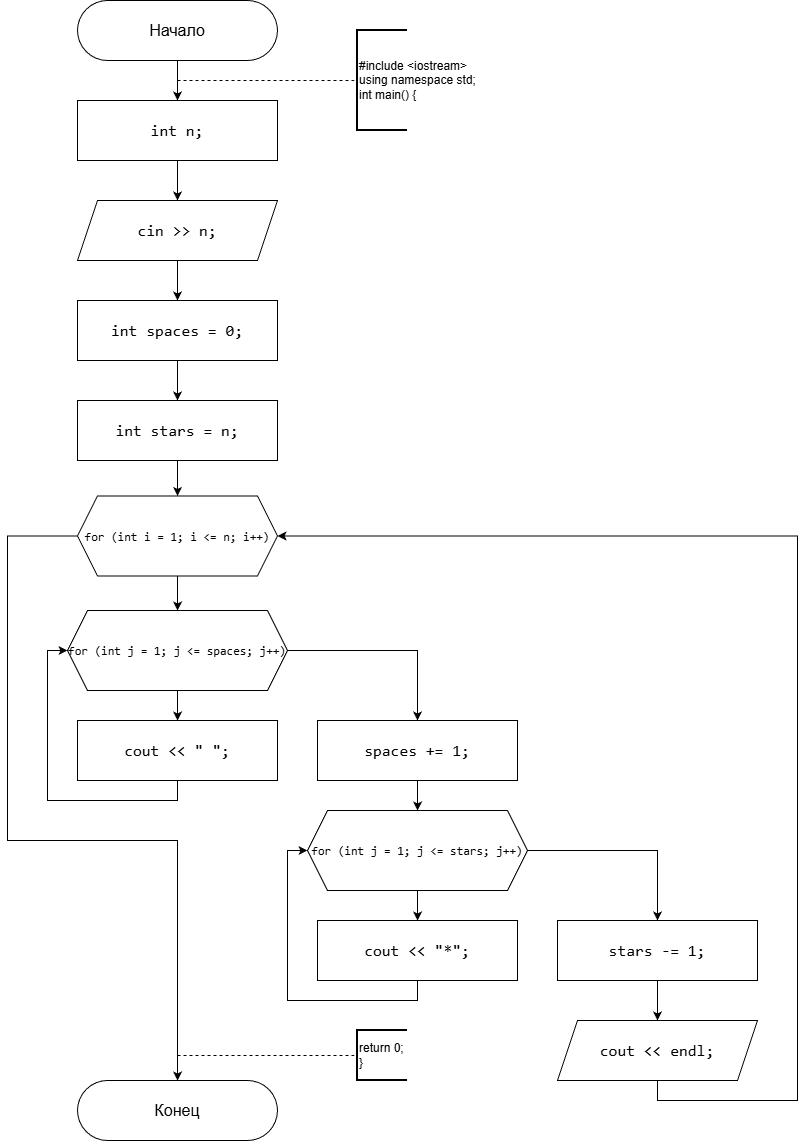

The diagram above was exported from draw.io. Its source (the exported page's mxGraphModel, read from the mxfile embedded in the PNG):
<mxGraphModel dx="1427" dy="1925" grid="1" gridSize="10" guides="1" tooltips="1" connect="1" arrows="1" fold="1" page="1" pageScale="1" pageWidth="827" pageHeight="1169" background="#ffffff" math="0" shadow="0">
  <root>
    <mxCell id="0" />
    <mxCell id="1" parent="0" />
    <mxCell id="NbiqPm1whalU9bglgdJ3-3" edge="1" parent="1" source="NbiqPm1whalU9bglgdJ3-1" style="edgeStyle=orthogonalEdgeStyle;rounded=0;orthogonalLoop=1;jettySize=auto;html=1;" target="NbiqPm1whalU9bglgdJ3-2" value="">
      <mxGeometry relative="1" as="geometry" />
    </mxCell>
    <mxCell id="NbiqPm1whalU9bglgdJ3-1" parent="1" style="rounded=1;whiteSpace=wrap;html=1;arcSize=50;" value="&lt;font style=&quot;font-size: 16px;&quot;&gt;Начало&lt;/font&gt;" vertex="1">
      <mxGeometry height="60" width="200" x="320" y="-1160" as="geometry" />
    </mxCell>
    <mxCell id="mN2YSZWcigzklTu5285c-2" edge="1" parent="1" source="NbiqPm1whalU9bglgdJ3-2" style="edgeStyle=orthogonalEdgeStyle;rounded=0;orthogonalLoop=1;jettySize=auto;html=1;" target="mN2YSZWcigzklTu5285c-1" value="">
      <mxGeometry relative="1" as="geometry" />
    </mxCell>
    <mxCell id="NbiqPm1whalU9bglgdJ3-2" parent="1" style="rounded=0;whiteSpace=wrap;html=1;" value="&lt;div style=&quot;font-family: Consolas, &amp;quot;Courier New&amp;quot;, monospace; font-size: 16px; line-height: 22px; white-space: pre;&quot;&gt;&lt;span&gt;&lt;font style=&quot;color: rgb(0, 0, 0);&quot;&gt;&lt;span&gt;int&lt;/span&gt; &lt;span&gt;n&lt;/span&gt;;&lt;/font&gt;&lt;/span&gt;&lt;/div&gt;" vertex="1">
      <mxGeometry height="60" width="200" x="320" y="-1060" as="geometry" />
    </mxCell>
    <mxCell id="NbiqPm1whalU9bglgdJ3-4" edge="1" parent="1" style="endArrow=none;dashed=1;html=1;rounded=0;entryX=0;entryY=0.5;entryDx=0;entryDy=0;entryPerimeter=0;" target="NbiqPm1whalU9bglgdJ3-5" value="">
      <mxGeometry height="50" relative="1" width="50" as="geometry">
        <mxPoint x="420" y="-1080" as="sourcePoint" />
        <mxPoint x="600" y="-1080" as="targetPoint" />
      </mxGeometry>
    </mxCell>
    <mxCell id="NbiqPm1whalU9bglgdJ3-5" parent="1" style="strokeWidth=2;html=1;shape=mxgraph.flowchart.annotation_1;align=left;pointerEvents=1;" value="#include &amp;lt;iostream&amp;gt;&lt;div&gt;using namespace std;&lt;/div&gt;&lt;div&gt;int main() {&lt;/div&gt;" vertex="1">
      <mxGeometry height="100" width="50" x="600" y="-1130" as="geometry" />
    </mxCell>
    <mxCell id="mN2YSZWcigzklTu5285c-5" edge="1" parent="1" source="mN2YSZWcigzklTu5285c-1" style="edgeStyle=orthogonalEdgeStyle;rounded=0;orthogonalLoop=1;jettySize=auto;html=1;" target="mN2YSZWcigzklTu5285c-3" value="">
      <mxGeometry relative="1" as="geometry" />
    </mxCell>
    <mxCell id="mN2YSZWcigzklTu5285c-1" parent="1" style="shape=parallelogram;perimeter=parallelogramPerimeter;whiteSpace=wrap;html=1;fixedSize=1;" value="&lt;div style=&quot;font-family: Consolas, &amp;quot;Courier New&amp;quot;, monospace; font-size: 16px; line-height: 22px; white-space: pre;&quot;&gt;&lt;span&gt;&lt;font style=&quot;color: rgb(0, 0, 0);&quot;&gt;&lt;span&gt;cin&lt;/span&gt; &lt;span&gt;&amp;gt;&amp;gt;&lt;/span&gt; &lt;span&gt;n&lt;/span&gt;;&lt;/font&gt;&lt;/span&gt;&lt;/div&gt;" vertex="1">
      <mxGeometry height="60" width="200" x="320" y="-960" as="geometry" />
    </mxCell>
    <mxCell id="mN2YSZWcigzklTu5285c-6" edge="1" parent="1" source="mN2YSZWcigzklTu5285c-3" style="edgeStyle=orthogonalEdgeStyle;rounded=0;orthogonalLoop=1;jettySize=auto;html=1;" target="mN2YSZWcigzklTu5285c-4" value="">
      <mxGeometry relative="1" as="geometry" />
    </mxCell>
    <mxCell id="mN2YSZWcigzklTu5285c-3" parent="1" style="rounded=0;whiteSpace=wrap;html=1;" value="&lt;div style=&quot;font-family: Consolas, &amp;quot;Courier New&amp;quot;, monospace; font-size: 16px; line-height: 22px; white-space: pre;&quot;&gt;&lt;span&gt;&lt;font style=&quot;color: rgb(0, 0, 0);&quot;&gt;&lt;span&gt;int&lt;/span&gt; &lt;span&gt;spaces&lt;/span&gt; &lt;span&gt;=&lt;/span&gt; 0;&lt;/font&gt;&lt;/span&gt;&lt;/div&gt;" vertex="1">
      <mxGeometry height="60" width="200" x="320" y="-860" as="geometry" />
    </mxCell>
    <mxCell id="mN2YSZWcigzklTu5285c-8" edge="1" parent="1" source="mN2YSZWcigzklTu5285c-4" style="edgeStyle=orthogonalEdgeStyle;rounded=0;orthogonalLoop=1;jettySize=auto;html=1;" target="mN2YSZWcigzklTu5285c-7" value="">
      <mxGeometry relative="1" as="geometry" />
    </mxCell>
    <mxCell id="mN2YSZWcigzklTu5285c-4" parent="1" style="rounded=0;whiteSpace=wrap;html=1;" value="&lt;div style=&quot;font-family: Consolas, &amp;quot;Courier New&amp;quot;, monospace; font-size: 16px; line-height: 22px; white-space: pre;&quot;&gt;&lt;span&gt;&lt;font style=&quot;color: rgb(0, 0, 0);&quot;&gt;&lt;span&gt;int&lt;/span&gt; &lt;span&gt;stars&lt;/span&gt; &lt;span&gt;=&lt;/span&gt; n;&lt;/font&gt;&lt;/span&gt;&lt;/div&gt;" vertex="1">
      <mxGeometry height="60" width="200" x="320" y="-760" as="geometry" />
    </mxCell>
    <mxCell id="mN2YSZWcigzklTu5285c-16" edge="1" parent="1" source="mN2YSZWcigzklTu5285c-7" style="edgeStyle=orthogonalEdgeStyle;rounded=0;orthogonalLoop=1;jettySize=auto;html=1;" target="mN2YSZWcigzklTu5285c-9" value="">
      <mxGeometry relative="1" as="geometry" />
    </mxCell>
    <mxCell id="mN2YSZWcigzklTu5285c-29" edge="1" parent="1" source="mN2YSZWcigzklTu5285c-7" style="edgeStyle=orthogonalEdgeStyle;rounded=0;orthogonalLoop=1;jettySize=auto;html=1;exitX=0;exitY=0.5;exitDx=0;exitDy=0;" target="mN2YSZWcigzklTu5285c-28">
      <mxGeometry relative="1" as="geometry">
        <Array as="points">
          <mxPoint x="250" y="-625" />
          <mxPoint x="250" y="-320" />
          <mxPoint x="420" y="-320" />
        </Array>
      </mxGeometry>
    </mxCell>
    <mxCell id="mN2YSZWcigzklTu5285c-7" parent="1" style="shape=hexagon;perimeter=hexagonPerimeter2;whiteSpace=wrap;html=1;fixedSize=1;" value="&lt;div style=&quot;font-family: Consolas, &amp;quot;Courier New&amp;quot;, monospace; line-height: 22px; white-space: pre;&quot;&gt;&lt;font style=&quot;color: rgb(0, 0, 0);&quot;&gt;&lt;span&gt;for&lt;/span&gt; (&lt;span&gt;int&lt;/span&gt; &lt;span&gt;i&lt;/span&gt; &lt;span&gt;=&lt;/span&gt; &lt;span&gt;1&lt;/span&gt;; &lt;span&gt;i&lt;/span&gt; &lt;span&gt;&amp;lt;=&lt;/span&gt; &lt;span&gt;n&lt;/span&gt;; &lt;span&gt;i&lt;/span&gt;&lt;span&gt;++&lt;/span&gt;)&lt;/font&gt;&lt;/div&gt;" vertex="1">
      <mxGeometry height="80" width="200" x="320" y="-664.5" as="geometry" />
    </mxCell>
    <mxCell id="mN2YSZWcigzklTu5285c-12" edge="1" parent="1" source="mN2YSZWcigzklTu5285c-9" style="edgeStyle=orthogonalEdgeStyle;rounded=0;orthogonalLoop=1;jettySize=auto;html=1;" target="mN2YSZWcigzklTu5285c-10" value="">
      <mxGeometry relative="1" as="geometry" />
    </mxCell>
    <mxCell id="mN2YSZWcigzklTu5285c-15" edge="1" parent="1" source="mN2YSZWcigzklTu5285c-9" style="edgeStyle=orthogonalEdgeStyle;rounded=0;orthogonalLoop=1;jettySize=auto;html=1;exitX=1;exitY=0.5;exitDx=0;exitDy=0;entryX=0.5;entryY=0;entryDx=0;entryDy=0;" target="mN2YSZWcigzklTu5285c-14">
      <mxGeometry relative="1" as="geometry" />
    </mxCell>
    <mxCell id="mN2YSZWcigzklTu5285c-9" parent="1" style="shape=hexagon;perimeter=hexagonPerimeter2;whiteSpace=wrap;html=1;fixedSize=1;" value="&lt;div style=&quot;font-family: Consolas, &amp;quot;Courier New&amp;quot;, monospace; line-height: 22px; white-space: pre;&quot;&gt;&lt;font style=&quot;color: rgb(0, 0, 0);&quot;&gt;&lt;span&gt;for&lt;/span&gt; (&lt;span&gt;int&lt;/span&gt; &lt;span&gt;j&lt;/span&gt; &lt;span&gt;=&lt;/span&gt; &lt;span&gt;1&lt;/span&gt;; &lt;span&gt;j&lt;/span&gt; &lt;span&gt;&amp;lt;=&lt;/span&gt; &lt;span&gt;spaces&lt;/span&gt;; &lt;span&gt;j&lt;/span&gt;&lt;span&gt;++&lt;/span&gt;)&lt;/font&gt;&lt;/div&gt;" vertex="1">
      <mxGeometry height="80" width="220" x="310" y="-550" as="geometry" />
    </mxCell>
    <mxCell id="mN2YSZWcigzklTu5285c-13" edge="1" parent="1" source="mN2YSZWcigzklTu5285c-10" style="edgeStyle=orthogonalEdgeStyle;rounded=0;orthogonalLoop=1;jettySize=auto;html=1;exitX=0.5;exitY=1;exitDx=0;exitDy=0;entryX=0;entryY=0.5;entryDx=0;entryDy=0;" target="mN2YSZWcigzklTu5285c-9">
      <mxGeometry relative="1" as="geometry" />
    </mxCell>
    <mxCell id="mN2YSZWcigzklTu5285c-10" parent="1" style="rounded=0;whiteSpace=wrap;html=1;" value="&lt;div style=&quot;font-family: Consolas, &amp;quot;Courier New&amp;quot;, monospace; font-size: 16px; line-height: 22px; white-space: pre;&quot;&gt;&lt;div style=&quot;line-height: 22px;&quot;&gt;&lt;span&gt;&lt;font style=&quot;color: rgb(0, 0, 0);&quot;&gt;&lt;span&gt;cout&lt;/span&gt; &lt;span&gt;&amp;lt;&amp;lt;&lt;/span&gt; &lt;span&gt;&quot; &quot;&lt;/span&gt;;&lt;/font&gt;&lt;/span&gt;&lt;/div&gt;&lt;/div&gt;" vertex="1">
      <mxGeometry height="60" width="200" x="320" y="-440" as="geometry" />
    </mxCell>
    <mxCell id="mN2YSZWcigzklTu5285c-18" edge="1" parent="1" source="mN2YSZWcigzklTu5285c-14" style="edgeStyle=orthogonalEdgeStyle;rounded=0;orthogonalLoop=1;jettySize=auto;html=1;" target="mN2YSZWcigzklTu5285c-17" value="">
      <mxGeometry relative="1" as="geometry" />
    </mxCell>
    <mxCell id="mN2YSZWcigzklTu5285c-14" parent="1" style="rounded=0;whiteSpace=wrap;html=1;" value="&lt;div style=&quot;font-family: Consolas, &amp;quot;Courier New&amp;quot;, monospace; font-size: 16px; line-height: 22px; white-space: pre;&quot;&gt;&lt;span&gt;&lt;font style=&quot;color: rgb(0, 0, 0);&quot;&gt;&lt;span&gt;spaces&lt;/span&gt; +&lt;span&gt;=&lt;/span&gt; &lt;span&gt;1&lt;/span&gt;;&lt;/font&gt;&lt;/span&gt;&lt;/div&gt;" vertex="1">
      <mxGeometry height="60" width="200" x="560" y="-440" as="geometry" />
    </mxCell>
    <mxCell id="mN2YSZWcigzklTu5285c-20" edge="1" parent="1" source="mN2YSZWcigzklTu5285c-17" style="edgeStyle=orthogonalEdgeStyle;rounded=0;orthogonalLoop=1;jettySize=auto;html=1;" target="mN2YSZWcigzklTu5285c-19" value="">
      <mxGeometry relative="1" as="geometry" />
    </mxCell>
    <mxCell id="mN2YSZWcigzklTu5285c-23" edge="1" parent="1" source="mN2YSZWcigzklTu5285c-17" style="edgeStyle=orthogonalEdgeStyle;rounded=0;orthogonalLoop=1;jettySize=auto;html=1;exitX=1;exitY=0.5;exitDx=0;exitDy=0;entryX=0.5;entryY=0;entryDx=0;entryDy=0;" target="mN2YSZWcigzklTu5285c-22">
      <mxGeometry relative="1" as="geometry" />
    </mxCell>
    <mxCell id="mN2YSZWcigzklTu5285c-17" parent="1" style="shape=hexagon;perimeter=hexagonPerimeter2;whiteSpace=wrap;html=1;fixedSize=1;" value="&lt;div style=&quot;font-family: Consolas, &amp;quot;Courier New&amp;quot;, monospace; line-height: 22px; white-space: pre;&quot;&gt;&lt;font style=&quot;color: rgb(0, 0, 0);&quot;&gt;&lt;span&gt;for&lt;/span&gt; (&lt;span&gt;int&lt;/span&gt; &lt;span&gt;j&lt;/span&gt; &lt;span&gt;=&lt;/span&gt; &lt;span&gt;1&lt;/span&gt;; &lt;span&gt;j&lt;/span&gt; &lt;span&gt;&amp;lt;=&lt;/span&gt; &lt;span&gt;stars&lt;/span&gt;; &lt;span&gt;j&lt;/span&gt;&lt;span&gt;++&lt;/span&gt;)&lt;/font&gt;&lt;/div&gt;" vertex="1">
      <mxGeometry height="80" width="220" x="550" y="-350" as="geometry" />
    </mxCell>
    <mxCell id="mN2YSZWcigzklTu5285c-21" edge="1" parent="1" source="mN2YSZWcigzklTu5285c-19" style="edgeStyle=orthogonalEdgeStyle;rounded=0;orthogonalLoop=1;jettySize=auto;html=1;exitX=0.5;exitY=1;exitDx=0;exitDy=0;entryX=0;entryY=0.5;entryDx=0;entryDy=0;" target="mN2YSZWcigzklTu5285c-17">
      <mxGeometry relative="1" as="geometry" />
    </mxCell>
    <mxCell id="mN2YSZWcigzklTu5285c-19" parent="1" style="rounded=0;whiteSpace=wrap;html=1;" value="&lt;div style=&quot;font-family: Consolas, &amp;quot;Courier New&amp;quot;, monospace; font-size: 16px; line-height: 22px; white-space: pre;&quot;&gt;&lt;div style=&quot;line-height: 22px;&quot;&gt;&lt;span&gt;&lt;font style=&quot;color: rgb(0, 0, 0);&quot;&gt;&lt;span&gt;cout&lt;/span&gt; &lt;span&gt;&amp;lt;&amp;lt;&lt;/span&gt; &lt;span&gt;&quot;*&quot;&lt;/span&gt;;&lt;/font&gt;&lt;/span&gt;&lt;/div&gt;&lt;/div&gt;" vertex="1">
      <mxGeometry height="60" width="200" x="560" y="-240" as="geometry" />
    </mxCell>
    <mxCell id="mN2YSZWcigzklTu5285c-26" edge="1" parent="1" source="mN2YSZWcigzklTu5285c-22" style="edgeStyle=orthogonalEdgeStyle;rounded=0;orthogonalLoop=1;jettySize=auto;html=1;" target="mN2YSZWcigzklTu5285c-25" value="">
      <mxGeometry relative="1" as="geometry" />
    </mxCell>
    <mxCell id="mN2YSZWcigzklTu5285c-22" parent="1" style="rounded=0;whiteSpace=wrap;html=1;labelBackgroundColor=none;fontColor=#000000;" value="&lt;div&gt;&lt;br&gt;&lt;/div&gt;&lt;div&gt;&lt;div style=&quot;font-family: Consolas, &amp;quot;Courier New&amp;quot;, monospace; font-size: 16px; line-height: 22px; white-space: pre;&quot;&gt;&lt;span style=&quot;&quot;&gt;stars&lt;/span&gt;&lt;span style=&quot;&quot;&gt; -&lt;/span&gt;&lt;span style=&quot;&quot;&gt;=&lt;/span&gt;&lt;span style=&quot;&quot;&gt; &lt;/span&gt;&lt;span style=&quot;&quot;&gt;1&lt;/span&gt;&lt;span style=&quot;&quot;&gt;;&lt;/span&gt;&lt;/div&gt;&lt;br&gt;&lt;/div&gt;" vertex="1">
      <mxGeometry height="60" width="200" x="800" y="-240" as="geometry" />
    </mxCell>
    <mxCell id="mN2YSZWcigzklTu5285c-27" edge="1" parent="1" source="mN2YSZWcigzklTu5285c-25" style="edgeStyle=orthogonalEdgeStyle;rounded=0;orthogonalLoop=1;jettySize=auto;html=1;exitX=0.5;exitY=1;exitDx=0;exitDy=0;entryX=1;entryY=0.5;entryDx=0;entryDy=0;" target="mN2YSZWcigzklTu5285c-7">
      <mxGeometry relative="1" as="geometry">
        <Array as="points">
          <mxPoint x="900" y="-60" />
          <mxPoint x="1040" y="-60" />
          <mxPoint x="1040" y="-624" />
        </Array>
      </mxGeometry>
    </mxCell>
    <mxCell id="mN2YSZWcigzklTu5285c-25" parent="1" style="shape=parallelogram;perimeter=parallelogramPerimeter;whiteSpace=wrap;html=1;fixedSize=1;labelBackgroundColor=none;fontColor=#000000;" value="&lt;div style=&quot;font-family: Consolas, &amp;quot;Courier New&amp;quot;, monospace; font-size: 16px; line-height: 22px; white-space: pre;&quot;&gt;&lt;span style=&quot;&quot;&gt;cout&lt;/span&gt; &lt;span style=&quot;&quot;&gt;&amp;lt;&amp;lt;&lt;/span&gt; &lt;span style=&quot;&quot;&gt;endl&lt;/span&gt;;&lt;/div&gt;" vertex="1">
      <mxGeometry height="60" width="200" x="800" y="-140" as="geometry" />
    </mxCell>
    <mxCell id="mN2YSZWcigzklTu5285c-28" parent="1" style="rounded=1;whiteSpace=wrap;html=1;arcSize=50;" value="&lt;span style=&quot;font-size: 16px;&quot;&gt;Конец&lt;/span&gt;" vertex="1">
      <mxGeometry height="60" width="200" x="320" y="-80" as="geometry" />
    </mxCell>
    <mxCell id="mN2YSZWcigzklTu5285c-30" edge="1" parent="1" style="endArrow=none;dashed=1;html=1;rounded=0;entryX=0;entryY=0.5;entryDx=0;entryDy=0;entryPerimeter=0;" target="mN2YSZWcigzklTu5285c-31" value="">
      <mxGeometry height="50" relative="1" width="50" as="geometry">
        <mxPoint x="420" y="-105" as="sourcePoint" />
        <mxPoint x="600" y="-100" as="targetPoint" />
      </mxGeometry>
    </mxCell>
    <mxCell id="mN2YSZWcigzklTu5285c-31" parent="1" style="strokeWidth=2;html=1;shape=mxgraph.flowchart.annotation_1;align=left;pointerEvents=1;" value="return 0;&lt;div&gt;}&lt;/div&gt;" vertex="1">
      <mxGeometry height="50" width="50" x="600" y="-130" as="geometry" />
    </mxCell>
  </root>
</mxGraphModel>